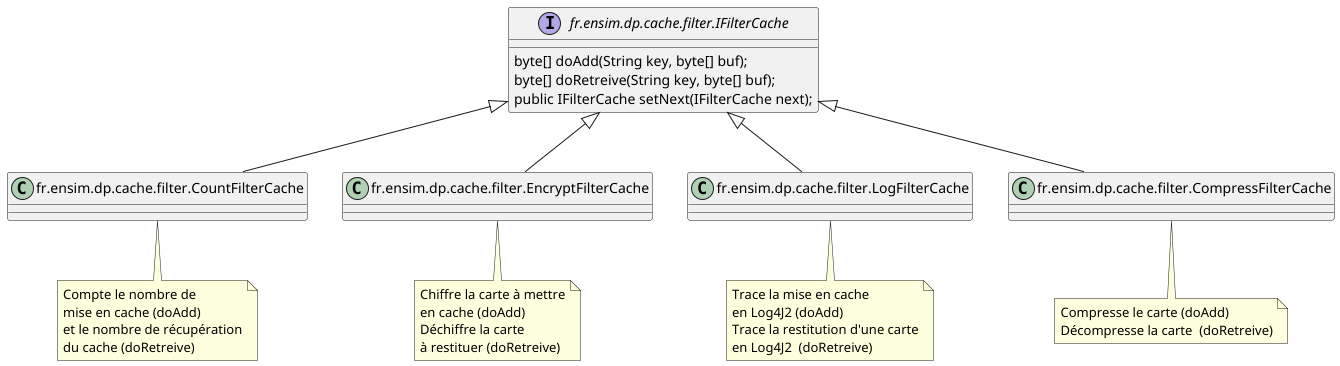

The diagram above was rendered by PlantUML. Its source (embedded in the PNG):
@startuml
set namespaceSeparator none

interface fr.ensim.dp.cache.filter.IFilterCache {
  byte[] doAdd(String key, byte[] buf);
  byte[] doRetreive(String key, byte[] buf);
  public IFilterCache setNext(IFilterCache next);
}
Class fr.ensim.dp.cache.filter.CountFilterCache
note bottom of fr.ensim.dp.cache.filter.CountFilterCache
Compte le nombre de
mise en cache (doAdd)
et le nombre de récupération
du cache (doRetreive)
end note

Class fr.ensim.dp.cache.filter.EncryptFilterCache
note bottom of fr.ensim.dp.cache.filter.EncryptFilterCache
Chiffre la carte à mettre
en cache (doAdd)
Déchiffre la carte
à restituer (doRetreive)
end note

Class fr.ensim.dp.cache.filter.LogFilterCache
note bottom of fr.ensim.dp.cache.filter.LogFilterCache
Trace la mise en cache
en Log4J2 (doAdd)
Trace la restitution d'une carte
en Log4J2  (doRetreive)
end note

Class fr.ensim.dp.cache.filter.CompressFilterCache
note bottom of fr.ensim.dp.cache.filter.CompressFilterCache
Compresse le carte (doAdd)
Décompresse la carte  (doRetreive)
end note

fr.ensim.dp.cache.filter.IFilterCache <|-- fr.ensim.dp.cache.filter.CountFilterCache
fr.ensim.dp.cache.filter.IFilterCache <|-- fr.ensim.dp.cache.filter.LogFilterCache
fr.ensim.dp.cache.filter.IFilterCache <|-- fr.ensim.dp.cache.filter.EncryptFilterCache
fr.ensim.dp.cache.filter.IFilterCache <|-- fr.ensim.dp.cache.filter.CompressFilterCache

@enduml